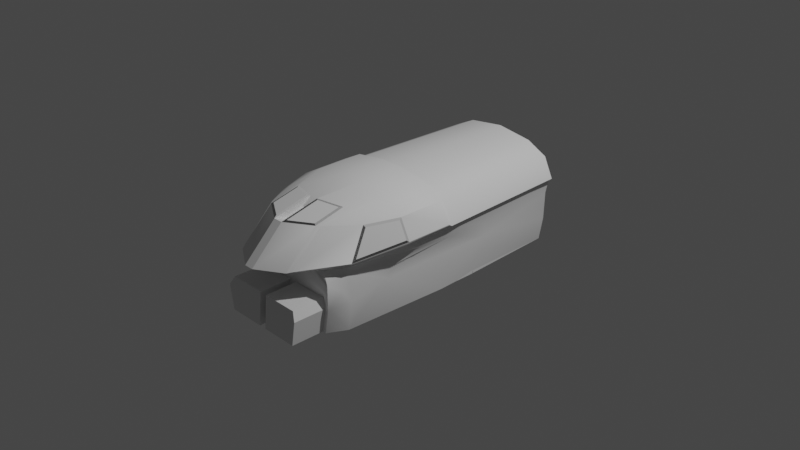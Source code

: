 # Source: Jalakag.blend  (saved by Blender 3.1.7; exported with 4.5.12 LTS)
import bpy
from mathutils import Matrix  # noqa: F401  (used for matrix-valued properties, if any)

bpy.ops.wm.read_factory_settings(use_empty=True)
scene = bpy.context.scene
scene.name = 'Scene'

# ---- collections
col_collection = bpy.data.collections.new('Collection'); scene.collection.children.link(col_collection)

# ---- world
world_world = bpy.data.worlds.new('World'); scene.world = world_world
world_world.use_nodes = True; world_world.node_tree.nodes.clear()
_N = world_world.node_tree.nodes; _L = world_world.node_tree.links
n0 = _N.new('ShaderNodeOutputWorld'); n0.name = 'World Output'; n0.location = (300, 300)
n1 = _N.new('ShaderNodeBackground'); n1.name = 'Background'; n1.location = (10, 300)
n1.inputs[0].default_value = (0.05088, 0.05088, 0.05088, 1.0)
_L.new(n1.outputs[0], n0.inputs[0])
n0.is_active_output = True
world_world.color = (0.05088, 0.05088, 0.05088)
world_world.use_sun_shadow = False
world_world.sun_shadow_jitter_overblur = 0.0

# ---- cameras
cam_camera = bpy.data.cameras.new('Camera')
cam_camera.clip_end = 100.0
cam_camera.ortho_scale = 7.314

# ---- lights
light_light = bpy.data.lights.new('Light', 'POINT')
light_light.transmission_factor = 0.0
light_light.energy = 1000.0
light_light.shadow_soft_size = 0.1
light_light.shadow_maximum_resolution = 0.006
light_light.use_absolute_resolution = True

# ---- meshes
me_plane006_002 = bpy.data.meshes.new('Plane006.002')
me_plane006_002.from_pydata([(-0.3434, 0.3128, 0.004731), (-0.6285, 1.16, -0.5191), (-0.4772, 1.161, -0.1584), (-0.6728, 1.161, -0.2579), (0.3446, 0.1795, -0.5191), (0.6596, 0.1795, -0.1945), (-0.7167, -0.2901, -0.009015), (-0.7167, 0.3128, 0.004731), (0.6596, 0.4016, -0.1945), (-0.5156, 0.4877, -0.1584), (-0.7167, -0.2901, 0.004731), (-0.3434, -0.2901, -0.009015), (0.3446, 0.4016, -0.5191), (0.3446, 0.1795, -0.1945), (-0.7188, 0.4878, 0.04126), (-0.3434, 0.3128, -0.009015), (-0.7117, 1.162, 0.1926), (-0.7167, 0.3128, -0.009015), (-0.6803, 1.161, 0.04126), (-0.7113, 0.4877, -0.2579), (-0.7501, 0.4884, 0.1926), (-0.3434, -0.2901, 0.004731), (-0.667, 0.4869, -0.5191), (0.6596, 0.4016, -0.5191), (0.3446, 0.4016, -0.1945), (0.6596, 0.1795, -0.5191), (0.3096, 1.293, -0.5191), (0.6102, 1.482, -0.5191), (0.3096, 1.293, -0.2204), (0.4188, 1.482, -0.2204), (0.6102, 1.482, -0.2204), (0.4188, 1.482, -0.5191), (0.3095, 0.4099, -0.2204), (0.3095, 0.4099, -0.5191), (0.6574, 0.4099, -0.5191), (0.6574, 0.4099, -0.2204), (-0.4838, 1.161, -0.01161), (-0.5223, 0.4878, -0.01161), (-0.6932, -0.6275, 0.4745), (-0.6966, -0.1043, 0.4761), (-0.798, -0.09742, 0.2525), (-0.3268, -1.342, 0.4966), (-0.3267, -1.698, 0.1416), (-0.3587, -1.655, 0.1501), (-0.3582, -1.308, 0.4954), (-0.7856, -0.646, 0.275), (-0.1212, -0.6275, 0.6457), (-0.1247, -0.1043, 0.6473), (-0.4685, -0.6275, 0.5931), (-0.4719, -0.1043, 0.5947), (-0.4399, -1.017, 0.5427), (-0.5687, -0.9835, 0.4704), (-0.3267, -1.009, 0.576), (-0.1093, -0.06143, 0.6146), (-0.6904, -0.06151, 0.4476), (-0.4566, -0.06143, 0.562), (-0.07717, -1.472, 0.508), (-0.3027, -1.043, 0.5774), (-0.3029, -1.331, 0.509), (-0.0517, -1.091, 0.5956), (-0.07733, -1.11, 0.5939), (-0.05156, -1.515, 0.4953), (-0.7941, -0.6181, 0.252), (-0.6313, -1.184, 0.1676), (-0.704, -0.6536, 0.4551), (-0.5915, -0.9752, 0.4513), (-0.6433, -1.141, 0.2012), (-0.05117, -1.383, 0.4587), (0.05091, -1.183, 0.5061), (-0.05091, -1.183, 0.5061), (-0.6669, -0.05466, -0.5191), (-0.4901, -1.398, -0.5403), (0.618, -1.221, -0.5193), (0.04179, -1.398, -0.5404), (0.6966, -0.1043, 0.4761), (0.05165, -1.87, 0.1416), (0.3267, -1.698, 0.1416), (0.3582, -1.308, 0.4954), (0.3587, -1.655, 0.1501), (0.6313, -1.184, 0.1676), (0.7856, -0.646, 0.275), (0.1212, -0.6275, 0.6457), (0.1247, -0.1043, 0.6473), (0.4685, -0.6275, 0.5931), (0.4719, -0.1043, 0.5947), (0.6932, -0.6275, 0.4745), (0.0517, -1.091, 0.5956), (0.4399, -1.017, 0.5427), (0.5687, -0.9835, 0.4704), (0.1093, -0.06143, 0.6146), (0.6904, -0.0615, 0.4476), (0.798, -0.09742, 0.2525), (0.4566, -0.06143, 0.562), (0.2609, 1.489, 0.3239), (0.3027, -1.043, 0.5774), (0.07733, -1.11, 0.5939), (0.05156, -1.515, 0.4953), (0.3268, -1.342, 0.4966), (0.3267, -1.009, 0.576), (0.07717, -1.472, 0.508), (0.3029, -1.331, 0.509), (0.7941, -0.6181, 0.252), (0.704, -0.6536, 0.4551), (0.5915, -0.9752, 0.4513), (0.6433, -1.141, 0.2012), (0.05117, -1.383, 0.4587), (0.6669, -0.05466, -0.5191), (0.4901, -1.398, -0.5403), (0.4472, -1.758, -0.5403), (0.04179, -1.758, -0.5404), (-0.05945, -1.673, 0.1078), (-0.05165, -1.87, 0.1416), (-0.3741, -1.5, 0.1078), (-0.3651, -1.321, 0.1196), (-0.6251, -1.194, 0.139), (-0.5834, -1.184, 0.1371), (-0.3651, -1.321, 0.1072), (-0.5827, -1.142, 0.1072), (-0.4321, -1.348, 0.06886), (-0.5588, -1.171, 0.02332), (-0.7188, -0.412, 0.09248), (-0.7116, -0.01119, 0.06272), (-0.6343, -0.6462, -0.03087), (-0.6267, -0.7456, -0.1494), (-0.5353, -1.398, -0.02164), (-0.5955, -1.267, -0.1037), (-0.5353, -1.398, -0.2765), (-0.6631, -1.221, -0.2038), (-0.7188, 0.4884, 0.04126), (-0.7121, 0.4884, -0.1055), (-0.7112, 0.4884, -0.2579), (-0.618, -1.221, -0.5193), (-0.2609, 1.489, 0.3239), (-0.7879, -0.6273, 0.2235), (-0.7917, -0.05465, 0.224), (-0.7462, -0.6173, 0.1921), (-0.7501, -0.05442, 0.1912), (-0.2609, 1.493, -0.3199), (0.05946, -1.673, 0.1078), (0.3741, -1.5, 0.1078), (0.3651, -1.321, 0.1196), (0.4612, -1.392, 0.1172), (0.6251, -1.194, 0.139), (0.5834, -1.184, 0.1371), (0.3651, -1.321, 0.1072), (0.4321, -1.348, 0.06886), (0.5827, -1.142, 0.1072), (0.5588, -1.171, 0.02332), (0.7188, -0.412, 0.09248), (0.6343, -0.6462, -0.03087), (0.7116, -0.01119, 0.06272), (0.7501, -0.05442, 0.1912), (0.6267, -0.7456, -0.1494), (0.5955, -1.267, -0.1037), (0.5353, -1.398, -0.2765), (0.6631, -1.221, -0.2038), (0.7188, 0.4884, 0.04126), (0.7121, 0.4884, -0.1055), (0.7112, 0.4884, -0.2579), (0.2609, 1.493, -0.3199), (0.7879, -0.6273, 0.2235), (0.7917, -0.05465, 0.224), (0.7462, -0.6173, 0.1921), (-0.3651, -1.398, 0.06892), (-0.4682, -1.398, -0.1295), (-0.04181, -1.37, -0.1868), (-0.4472, -1.398, -0.5403), (0.04181, -1.37, -0.1868), (-0.04179, -1.398, -0.5404), (-0.4425, -1.37, -0.1868), (-0.4923, -1.758, -0.2765), (-0.4923, -1.398, -0.2765), (-0.4472, -1.758, -0.5403), (-0.04179, -1.758, -0.5404), (-0.04181, -1.729, -0.1868), (-0.4425, -1.729, -0.1868), (0.3651, -1.398, 0.06892), (0.4682, -1.398, -0.1295), (0.5353, -1.398, -0.02164), (0.4425, -1.37, -0.1868), (0.04181, -1.729, -0.1868), (0.4425, -1.729, -0.1868), (0.4472, -1.398, -0.5403), (0.4923, -1.758, -0.2765), (0.4923, -1.398, -0.2765), (0.6329, 1.488, 0.4476), (0.3991, 1.488, 0.562), (-0.6329, 1.488, 0.4476), (-0.3991, 1.488, 0.562), (-0.7343, 1.495, 0.2239), (0.6537, 1.495, -0.2579), (0.6094, 1.495, -0.5191), (-0.6926, 1.495, 0.1926), (-0.6613, 1.495, 0.04126), (0.6613, 1.495, 0.04126), (0.6926, 1.495, 0.1926), (0.7343, 1.495, 0.2239), (-4.172e-07, 1.488, 0.6149), (-0.6094, 1.495, -0.5191), (-0.6537, 1.495, -0.2579)], [], [(10, 7, 17, 6), (28, 29, 31, 26), (2, 9, 22, 1), (13, 5, 8, 24), (30, 29, 28, 32, 35), (23, 12, 24, 8), (15, 0, 21, 11), (14, 19, 22, 9, 37, 20), (4, 25, 5, 13), (3, 18, 16, 36, 2, 1), (30, 35, 34, 27), (27, 31, 29, 30), (9, 2, 36, 37), (32, 28, 26, 33), (25, 23, 8, 5), (20, 37, 36, 16), (35, 32, 33, 34), (0, 7, 10, 21), (10, 6, 11, 21), (15, 11, 6, 17), (0, 15, 17, 7), (38, 64, 45, 62), (195, 151, 162, 160, 161, 196), (102, 80, 104, 103), (79, 101, 160, 142), (85, 88, 87, 83), (50, 44, 51), (87, 77, 97, 98, 83), (86, 81, 83, 98), (39, 54, 49), (54, 55, 49), (161, 90, 185, 196), (92, 89, 197, 186), (59, 69, 67, 61), (41, 58, 56, 61), (49, 47, 46, 48), (64, 65, 66, 45), (52, 57, 58, 41), (105, 68, 86, 96), (40, 134, 54, 39), (72, 73, 182, 107), (150, 157, 149), (59, 68, 69), (59, 60, 57, 52), (109, 108, 182, 73), (43, 63, 51, 44), (80, 102, 85, 101), (102, 103, 88, 85), (145, 176, 144, 146), (50, 51, 38, 48), (67, 69, 105), (176, 163, 116, 144), (49, 55, 53, 47), (44, 41, 42, 43), (69, 68, 105), (53, 197, 89), (86, 59, 46, 81), (115, 117, 119, 122, 120), (77, 87, 88), (189, 187, 54, 134), (90, 74, 84), (92, 90, 84), (161, 91, 74, 90), (95, 99, 96, 86), (51, 65, 64, 38), (105, 96, 61, 67), (195, 194, 156, 151), (134, 40, 62, 133), (61, 56, 60, 59), (100, 94, 98, 97), (71, 126, 171, 166), (107, 182, 184, 154), (95, 94, 100, 99), (86, 68, 59), (63, 114, 133, 62), (77, 78, 76, 97), (72, 106, 191, 198, 70, 131), (170, 171, 169, 175), (57, 60, 56, 58), (111, 42, 41, 61), (94, 95, 86, 98), (63, 66, 65, 51), (55, 188, 197, 53), (89, 92, 84, 82), (84, 74, 85, 83), (131, 127, 126, 71), (42, 112, 43), (43, 112, 63), (114, 63, 112), (143, 140, 139, 141, 142), (82, 84, 83, 81), (91, 101, 85, 74), (172, 173, 168, 166), (103, 104, 79, 88), (119, 117, 118), (116, 117, 115), (135, 115, 120), (122, 121, 120), (146, 143, 148, 149, 147), (123, 122, 119), (118, 124, 119), (125, 119, 124), (124, 126, 125), (127, 125, 126), (123, 119, 127), (125, 127, 119), (162, 151, 156, 150, 148), (199, 130, 70, 198), (112, 113, 115, 114), (158, 190, 191, 106), (127, 131, 123), (157, 150, 156), (154, 155, 72, 107), (97, 76, 75, 96), (101, 91, 161, 160), (47, 82, 81, 46), (135, 133, 115), (149, 157, 158, 106, 72, 152), (113, 116, 115), (112, 42, 111, 110), (111, 75, 138, 110), (104, 80, 101, 79), (76, 78, 139), (141, 139, 78), (136, 192, 189, 134, 133, 135), (78, 79, 141), (142, 141, 79), (142, 160, 143), (46, 59, 52, 48), (78, 77, 88, 79), (174, 165, 168, 173), (73, 167, 180, 109), (110, 138, 139, 140, 113, 112), (71, 166, 168, 73, 72, 131), (147, 145, 146), (116, 163, 118, 117), (144, 143, 146), (52, 41, 44, 50, 48), (150, 149, 148), (53, 89, 82, 47), (143, 162, 148), (122, 129, 121), (152, 147, 149), (145, 147, 178), (153, 178, 147), (178, 153, 154), (155, 154, 153), (153, 147, 155), (152, 155, 147), (187, 188, 55, 54), (192, 136, 128, 193), (128, 121, 129), (75, 76, 139, 138), (129, 122, 123, 131, 70, 130), (155, 152, 72), (108, 183, 184, 182), (186, 185, 90, 92), (75, 111, 61, 96), (162, 143, 160), (115, 133, 114), (140, 143, 144), (168, 165, 167, 73), (158, 157, 156, 194, 190), (164, 126, 124, 163, 176, 178, 154, 177), (164, 169, 126), (169, 171, 126), (118, 163, 124), (99, 100, 97, 96), (172, 166, 171, 170), (62, 45, 66, 63), (179, 184, 183, 181), (175, 169, 165, 174), (172, 170, 173), (173, 170, 174), (174, 170, 175), (116, 113, 140, 144), (179, 177, 154), (184, 179, 154), (145, 178, 176), (177, 179, 167, 165, 169, 164), (193, 128, 129, 130, 199), (39, 49, 48, 38), (136, 135, 120, 121, 128), (167, 179, 181, 180), (108, 109, 183), (109, 180, 183), (183, 180, 181), (38, 62, 40, 39), (93, 185, 186), (132, 188, 187), (132, 187, 189), (93, 159, 191, 190), (132, 189, 192), (132, 192, 193), (93, 190, 194), (93, 195, 196), (132, 197, 188), (132, 93, 186, 197), (159, 137, 198, 191), (93, 196, 185), (132, 193, 199), (93, 194, 195), (137, 132, 199, 198)])
_uv = me_plane006_002.uv_layers.new(name='UVMap')
_uv.uv.foreach_set('vector', [0.0442, 0.5281, 0.6602, 0.5281, 0.6602, 0.3154, 0.0442, 0.3154, 0.9813, 0.9663, 0.9813, 0.9733, 0.1043, 0.9733, 0.1043, 0.9663, 0.8522, 0.4152, 0.4097, 0.415, 0.3851, 0.1607, 0.865, 0.1604, 0.425, 0.01182, 0.9748, 0.01182, 0.9748, 0.3995, 0.425, 0.3995, 0.9813, 0.9675, 0.9813, 0.9733, 0.9813, 0.9663, 0.9813, 0.9335, 0.9813, 0.9335, 0.4233, 0.4062, 0.9772, 0.4062, 0.9772, 0.977, 0.4233, 0.977, 0.9159, 0.1621, 0.91, 0.1729, 0.08604, 0.1729, 0.08009, 0.1621, 0.3142, 0.5789, 0.3069, 0.3324, 0.3851, 0.1607, 0.4097, 0.415, 0.4117, 0.4987, 0.3897, 0.6971, 0.4233, 0.4062, 0.9772, 0.4062, 0.9772, 0.977, 0.4233, 0.977, 0.9507, 0.3287, 0.9512, 0.5759, 0.8789, 0.6957, 0.8511, 0.4984, 0.8522, 0.4152, 0.865, 0.1604, 0.9813, 0.9733, 0.9813, 0.9335, 0.1043, 0.9335, 0.1043, 0.9733, 0.8624, 0.9335, 0.3798, 0.9335, 0.3798, 0.9733, 0.8624, 0.9733, 0.4097, 0.415, 0.8522, 0.4152, 0.8511, 0.4984, 0.4117, 0.4987, 0.9813, 0.9335, 0.9813, 0.9663, 0.1043, 0.9663, 0.1043, 0.9335, 0.5581, 0.4416, 0.9189, 0.4416, 0.9189, 0.9689, 0.5581, 0.9689, 0.3897, 0.6971, 0.4117, 0.4987, 0.8511, 0.4984, 0.8789, 0.6957, 0.9813, 0.9335, 0.9813, 0.9335, 0.1043, 0.9335, 0.1043, 0.9335, 0.91, 0.1729, 0.6602, 0.5281, 0.0442, 0.5281, 0.08604, 0.1729, 0.0442, 0.5281, 0.0442, 0.3154, 0.08009, 0.1621, 0.08604, 0.1729, 0.9159, 0.1621, 0.08009, 0.1621, 0.0442, 0.3154, 0.6602, 0.3154, 0.91, 0.1729, 0.9159, 0.1621, 0.6602, 0.3154, 0.6602, 0.5281, 0.4992, 0.1367, 0.4996, 0.1358, 0.5144, 0.07206, 0.514, 0.07303, 0.9423, 0.4446, 0.4363, 0.4671, 0.2522, 0.4699, 0.2493, 0.4868, 0.4366, 0.4842, 0.9427, 0.4615, 0.4638, 0.9557, 0.4854, 0.8326, 0.1604, 0.7822, 0.2484, 0.9533, 0.06574, 0.4415, 0.2524, 0.4949, 0.2493, 0.4868, 0.06269, 0.4335, 0.8175, 0.5115, 0.8443, 0.5958, 0.8791, 0.603, 0.8768, 0.5113, 0.8791, 0.603, 0.8915, 0.6735, 0.8443, 0.5958, 0.8791, 0.603, 0.8915, 0.6735, 0.8984, 0.6819, 0.9069, 0.6018, 0.8768, 0.5113, 0.9714, 0.6224, 0.959, 0.5124, 0.8768, 0.5113, 0.9069, 0.6018, 0.8188, 0.3882, 0.8158, 0.3764, 0.8772, 0.3892, 0.8158, 0.3764, 0.8782, 0.3765, 0.8772, 0.3892, 0.7576, 0.3737, 0.8158, 0.3764, 0.8302, 0.01299, 0.7726, 0.009718, 0.8782, 0.3765, 0.9614, 0.3767, 0.9859, 0.01295, 0.8914, 0.01314, 0.7939, 0.9204, 0.7542, 0.8484, 0.7583, 0.7173, 0.8026, 0.6415, 0.9612, 0.7634, 0.9585, 0.7648, 0.8181, 0.6711, 0.8175, 0.6698, 0.8772, 0.3892, 0.9588, 0.3896, 0.959, 0.5124, 0.8768, 0.5113, 0.4638, 0.9557, 0.2484, 0.9533, 0.1604, 0.7822, 0.4854, 0.8326, 0.9552, 0.9535, 0.9542, 0.9521, 0.9585, 0.7648, 0.9612, 0.7634, 0.7583, 0.7173, 0.7542, 0.8484, 0.7939, 0.9204, 0.8026, 0.6415, 0.7625, 0.3847, 0.7576, 0.3737, 0.8158, 0.3764, 0.8188, 0.3882, 0.1685, 0.3961, 0.1294, 0.4088, 0.1287, 0.5354, 0.1287, 0.5488, 0.5242, 0.2186, 0.6717, 0.1696, 0.3368, 0.1933, 0.7939, 0.9204, 0.7496, 0.856, 0.7542, 0.8484, 0.81, 0.909, 0.8121, 0.9074, 0.9542, 0.9521, 0.9552, 0.9535, 0.05009, 0.408, 0.04944, 0.5346, 0.1287, 0.5354, 0.1294, 0.4088, 0.2597, 0.8449, 0.4505, 0.5402, 0.3762, 0.1347, 0.8915, 0.6735, 0.5144, 0.07206, 0.4996, 0.1358, 0.4992, 0.1367, 0.514, 0.07303, 0.4996, 0.1358, 0.3823, 0.1258, 0.3819, 0.1268, 0.4992, 0.1367, 0.302, 0.6261, 0.2563, 0.6608, 0.1399, 0.2244, 0.1909, 0.2332, 0.8791, 0.603, 0.8443, 0.5958, 0.8175, 0.5115, 0.8768, 0.5113, 0.7583, 0.7173, 0.7504, 0.7217, 0.7583, 0.7173, 0.2563, 0.6608, 0.2563, 0.6608, 0.2621, 0.6243, 0.2621, 0.6243, 0.8772, 0.3892, 0.8782, 0.3765, 0.9614, 0.3767, 0.9588, 0.3896, 0.243, 0.1514, 0.2277, 0.1546, 0.1171, 0.02495, 0.1351, 0.02506, 0.7478, 0.8417, 0.7542, 0.8484, 0.7583, 0.7173, 0.9614, 0.3767, 0.9859, 0.01295, 0.9614, 0.3767, 0.9835, 0.6226, 0.9714, 0.6224, 0.959, 0.5124, 0.959, 0.5124, 0.177, 0.245, 0.1909, 0.2332, 0.1814, 0.2052, 0.3368, 0.1933, 0.4071, 0.2348, 0.8915, 0.6735, 0.8791, 0.603, 0.8443, 0.5958, 0.7726, 0.009718, 0.8302, 0.01299, 0.8158, 0.3764, 0.7576, 0.3737, 0.8158, 0.3764, 0.8188, 0.3882, 0.8772, 0.3892, 0.8782, 0.3765, 0.8158, 0.3764, 0.8772, 0.3892, 0.7576, 0.3737, 0.7625, 0.3847, 0.8188, 0.3882, 0.8158, 0.3764, 0.8121, 0.9074, 0.8181, 0.6711, 0.8175, 0.6698, 0.81, 0.909, 0.3819, 0.1268, 0.3823, 0.1258, 0.4996, 0.1358, 0.4992, 0.1367, 0.7583, 0.7173, 0.8026, 0.6415, 0.8026, 0.6415, 0.7583, 0.7173, 0.9677, 0.2582, 0.9681, 0.2127, 0.6716, 0.2127, 0.5129, 0.2585, 0.4366, 0.4842, 0.4227, 0.4926, 0.2524, 0.4949, 0.2493, 0.4868, 0.8175, 0.6698, 0.8181, 0.6711, 0.8121, 0.9074, 0.81, 0.909, 0.9585, 0.7648, 0.9542, 0.9521, 0.9552, 0.9535, 0.9612, 0.7634, 0.8465, 0.01841, 0.9173, 0.432, 0.8498, 0.4323, 0.7791, 0.01865, 0.8465, 0.01841, 0.7791, 0.01865, 0.8498, 0.4323, 0.9173, 0.432, 0.5453, 0.9544, 0.7113, 1.0, 0.7114, 0.805, 0.5452, 0.7091, 0.761, 0.9206, 0.7862, 0.9156, 0.7939, 0.9204, 0.06574, 0.4415, 0.06269, 0.4335, 0.2493, 0.4868, 0.2524, 0.4949, 0.243, 0.1514, 0.1351, 0.02506, 0.1171, 0.02495, 0.2277, 0.1546, 0.1675, 0.5892, 0.4248, 0.607, 0.7665, 0.5925, 0.7665, 0.5925, 0.4248, 0.607, 0.1675, 0.5892, 0.5674, 0.1874, 0.7219, 0.3321, 0.6847, 0.4186, 0.5687, 0.252, 0.7113, 1.0, 0.5453, 0.9544, 0.5452, 0.7091, 0.7114, 0.805, 0.04962, 0.9912, 0.2367, 0.8708, 0.2277, 0.1546, 0.8026, 0.6415, 0.9542, 0.9521, 0.8121, 0.9074, 0.81, 0.909, 0.9552, 0.9535, 0.3382, 0.03341, 0.3385, 0.03244, 0.3823, 0.1258, 0.3819, 0.1268, 0.8782, 0.3765, 0.8914, 0.01314, 0.9859, 0.01295, 0.9614, 0.3767, 0.9614, 0.3767, 0.8782, 0.3765, 0.8772, 0.3892, 0.9588, 0.3896, 0.8772, 0.3892, 0.8188, 0.3882, 0.8175, 0.5115, 0.8768, 0.5113, 0.1739, 0.03868, 0.1728, 0.1307, 0.1117, 0.1074, 0.1095, 0.02759, 0.2367, 0.8708, 0.2663, 0.7349, 0.2597, 0.8449, 0.2597, 0.8449, 0.3273, 0.6655, 0.4505, 0.5402, 0.4426, 0.5389, 0.4505, 0.5402, 0.3273, 0.6655, 0.3276, 0.6393, 0.2672, 0.6824, 0.2663, 0.7349, 0.3273, 0.6655, 0.4426, 0.5389, 0.9588, 0.3896, 0.8772, 0.3892, 0.8768, 0.5113, 0.959, 0.5124, 0.4227, 0.4926, 0.2524, 0.4949, 0.506, 0.1456, 0.8188, 0.3882, 0.04944, 0.5346, 0.05009, 0.408, 0.1294, 0.4088, 0.1287, 0.5354, 0.3823, 0.1258, 0.3385, 0.03244, 0.3382, 0.03341, 0.3819, 0.1268, 0.1814, 0.2052, 0.1909, 0.2332, 0.1182, 0.2169, 0.1399, 0.2244, 0.1909, 0.2332, 0.177, 0.245, 0.3487, 0.2688, 0.177, 0.245, 0.4071, 0.2348, 0.3368, 0.1933, 0.5242, 0.2186, 0.4071, 0.2348, 0.1909, 0.2332, 0.177, 0.245, 0.4071, 0.2348, 0.3368, 0.1933, 0.1814, 0.2052, 0.309, 0.1568, 0.3368, 0.1933, 0.1814, 0.2052, 0.1182, 0.2169, 0.1131, 0.1816, 0.1814, 0.2052, 0.156, 0.161, 0.1814, 0.2052, 0.1131, 0.1816, 0.1131, 0.1816, 0.1117, 0.1074, 0.156, 0.161, 0.1728, 0.1307, 0.156, 0.161, 0.1117, 0.1074, 0.309, 0.1568, 0.1814, 0.2052, 0.1728, 0.1307, 0.156, 0.161, 0.1728, 0.1307, 0.1814, 0.2052, 0.3487, 0.2688, 0.5129, 0.2585, 0.6716, 0.2127, 0.5242, 0.2186, 0.4071, 0.2348, 0.9683, 0.1249, 0.672, 0.1249, 0.5129, 0.04785, 0.969, 0.04706, 0.2663, 0.7349, 0.2672, 0.6824, 0.3276, 0.6393, 0.4426, 0.5389, 0.672, 0.1249, 0.9683, 0.1249, 0.969, 0.04706, 0.5129, 0.04785, 0.1728, 0.1307, 0.1739, 0.03868, 0.309, 0.1568, 0.6717, 0.1696, 0.5242, 0.2186, 0.6716, 0.2127, 0.1117, 0.1074, 0.1728, 0.1307, 0.1739, 0.03868, 0.1095, 0.02759, 0.2277, 0.1546, 0.1171, 0.02495, 0.04962, 0.9912, 0.1319, 0.1917, 0.2524, 0.4949, 0.4227, 0.4926, 0.4366, 0.4842, 0.2493, 0.4868, 0.9588, 0.3896, 0.9588, 0.3896, 0.959, 0.5124, 0.959, 0.5124, 0.2522, 0.4699, 0.2493, 0.4868, 0.06556, 0.4235, 0.3368, 0.1933, 0.6717, 0.1696, 0.672, 0.1249, 0.5129, 0.04785, 0.1739, 0.03868, 0.309, 0.1568, 0.1448, 0.2227, 0.1399, 0.2244, 0.177, 0.245, 0.2663, 0.7349, 0.2367, 0.8708, 0.04962, 0.9912, 0.05264, 0.8569, 0.04962, 0.9912, 0.04962, 0.9912, 0.05264, 0.8569, 0.05264, 0.8569, 0.3385, 0.03244, 0.5144, 0.07206, 0.514, 0.07303, 0.3382, 0.03341, 0.2367, 0.8708, 0.2597, 0.8449, 0.2663, 0.7349, 0.3273, 0.6655, 0.2663, 0.7349, 0.2597, 0.8449, 0.4363, 0.4671, 0.9423, 0.4446, 0.9427, 0.4615, 0.4366, 0.4842, 0.2493, 0.4868, 0.2522, 0.4699, 0.2597, 0.8449, 0.4505, 0.5402, 0.3273, 0.6655, 0.4426, 0.5389, 0.3273, 0.6655, 0.4505, 0.5402, 0.06269, 0.4335, 0.2493, 0.4868, 0.3276, 0.6393, 0.959, 0.5124, 0.9714, 0.6224, 0.9069, 0.6018, 0.8768, 0.5113, 0.2597, 0.8449, 0.8915, 0.6735, 0.3762, 0.1347, 0.4505, 0.5402, 0.3522, 0.3546, 0.4344, 0.5421, 0.2631, 0.462, 0.2487, 0.2308, 0.2631, 0.462, 0.4344, 0.5421, 0.3522, 0.3546, 0.2487, 0.2308, 0.05264, 0.8569, 0.05264, 0.8569, 0.2663, 0.7349, 0.2672, 0.6824, 0.2672, 0.6824, 0.2663, 0.7349, 0.1287, 0.5488, 0.1287, 0.5354, 0.1294, 0.4088, 0.1294, 0.3958, 0.1685, 0.3961, 0.1675, 0.5892, 0.1814, 0.2052, 0.1182, 0.2169, 0.1909, 0.2332, 0.2621, 0.6243, 0.2563, 0.6608, 0.1182, 0.2169, 0.1909, 0.2332, 0.1399, 0.2244, 0.177, 0.245, 0.1909, 0.2332, 0.9069, 0.6018, 0.8984, 0.6819, 0.8915, 0.6735, 0.8791, 0.603, 0.8768, 0.5113, 0.5242, 0.2186, 0.3368, 0.1933, 0.4071, 0.2348, 0.9614, 0.3767, 0.9614, 0.3767, 0.9588, 0.3896, 0.9588, 0.3896, 0.177, 0.245, 0.3487, 0.2688, 0.4071, 0.2348, 0.3368, 0.1933, 0.6717, 0.1696, 0.5242, 0.2186, 0.309, 0.1568, 0.1814, 0.2052, 0.3368, 0.1933, 0.1182, 0.2169, 0.1814, 0.2052, 0.1131, 0.1816, 0.156, 0.161, 0.1131, 0.1816, 0.1814, 0.2052, 0.1131, 0.1816, 0.156, 0.161, 0.1117, 0.1074, 0.1728, 0.1307, 0.1117, 0.1074, 0.156, 0.161, 0.156, 0.161, 0.1814, 0.2052, 0.1728, 0.1307, 0.309, 0.1568, 0.1728, 0.1307, 0.1814, 0.2052, 0.8302, 0.01299, 0.8914, 0.01314, 0.8782, 0.3765, 0.8158, 0.3764, 0.9677, 0.2582, 0.5129, 0.2585, 0.6716, 0.2127, 0.9681, 0.2127, 0.6716, 0.2127, 0.5242, 0.2186, 0.6717, 0.1696, 0.04962, 0.9912, 0.2367, 0.8708, 0.2663, 0.7349, 0.05264, 0.8569, 0.6717, 0.1696, 0.3368, 0.1933, 0.309, 0.1568, 0.1739, 0.03868, 0.5129, 0.04785, 0.672, 0.1249, 0.1728, 0.1307, 0.309, 0.1568, 0.1739, 0.03868, 0.4946, 0.1029, 0.5674, 0.1874, 0.7219, 0.3321, 0.7004, 0.2081, 0.8914, 0.01314, 0.8302, 0.01299, 0.8158, 0.3764, 0.8782, 0.3765, 0.02125, 0.0623, 0.02125, 0.0623, 0.1319, 0.1917, 0.1319, 0.1917, 0.2522, 0.4699, 0.06556, 0.4235, 0.2493, 0.4868, 0.06556, 0.4235, 0.2493, 0.4868, 0.4426, 0.5389, 0.1448, 0.2227, 0.177, 0.245, 0.1399, 0.2244, 0.1431, 0.02087, 0.1459, 0.5784, 0.1459, 0.5784, 0.07751, 0.0213, 0.672, 0.1249, 0.6717, 0.1696, 0.6716, 0.2127, 0.9681, 0.2127, 0.9683, 0.1249, 0.8121, 0.6632, 0.9173, 0.432, 0.9173, 0.832, 0.6502, 0.9751, 0.6502, 0.9751, 0.9173, 0.832, 0.9173, 0.432, 0.8121, 0.6632, 0.8121, 0.6632, 0.7746, 0.5761, 0.9173, 0.432, 0.7746, 0.5761, 0.8498, 0.4323, 0.9173, 0.432, 0.7604, 0.9793, 0.6502, 0.9751, 0.9173, 0.832, 0.8181, 0.6711, 0.9585, 0.7648, 0.9612, 0.7634, 0.8175, 0.6698, 0.4946, 0.1029, 0.7004, 0.2081, 0.7219, 0.3321, 0.5674, 0.1874, 0.514, 0.07303, 0.5144, 0.07206, 0.3385, 0.03244, 0.3382, 0.03341, 0.6847, 0.4186, 0.7219, 0.3321, 0.5674, 0.1874, 0.5687, 0.252, 0.5687, 0.252, 0.6847, 0.4186, 0.4344, 0.5421, 0.3522, 0.3546, 0.4946, 0.1029, 0.5674, 0.1874, 0.2487, 0.2308, 0.2487, 0.2308, 0.5674, 0.1874, 0.3522, 0.3546, 0.3522, 0.3546, 0.5674, 0.1874, 0.5687, 0.252, 0.2621, 0.6243, 0.2636, 0.6275, 0.2636, 0.6275, 0.2621, 0.6243, 0.7746, 0.5761, 0.8121, 0.6632, 0.9173, 0.432, 0.8498, 0.4323, 0.7746, 0.5761, 0.9173, 0.432, 0.7604, 0.9793, 0.9173, 0.832, 0.6502, 0.9751, 0.8121, 0.6632, 0.7746, 0.5761, 0.08032, 0.5791, 0.1459, 0.5784, 0.7746, 0.5761, 0.8121, 0.6632, 0.9681, 0.2127, 0.6716, 0.2127, 0.6717, 0.1696, 0.672, 0.1249, 0.9683, 0.1249, 0.8188, 0.3882, 0.8772, 0.3892, 0.8768, 0.5113, 0.8175, 0.5115, 0.5129, 0.2585, 0.3487, 0.2688, 0.4071, 0.2348, 0.5242, 0.2186, 0.6716, 0.2127, 0.4344, 0.5421, 0.6847, 0.4186, 0.5687, 0.252, 0.3522, 0.3546, 0.4946, 0.1029, 0.2487, 0.2308, 0.5674, 0.1874, 0.2487, 0.2308, 0.3522, 0.3546, 0.5674, 0.1874, 0.5674, 0.1874, 0.3522, 0.3546, 0.5687, 0.252, 0.506, 0.1456, 0.5243, 0.06688, 0.4227, 0.4926, 0.8188, 0.3882, 0.8052, 0.8703, 0.8671, 0.8951, 0.9152, 0.7969, 0.834, 0.8238, 0.9152, 0.7969, 0.8671, 0.8951, 0.8052, 0.8703, 0.8671, 0.8951, 0.7732, 0.9377, 0.5789, 0.8861, 0.5448, 0.885, 0.4611, 0.8852, 0.5708, 0.9038, 0.7998, 0.8731, 0.7732, 0.9377, 0.7601, 0.9202, 0.808, 0.8775, 0.7601, 0.9202, 0.6965, 0.907, 0.5789, 0.8861, 0.5708, 0.9038, 0.6965, 0.907, 0.808, 0.8775, 0.7601, 0.9202, 0.7732, 0.9377, 0.853, 0.7503, 0.9374, 0.6292, 0.9152, 0.7969, 0.853, 0.7503, 0.834, 0.8238, 0.9152, 0.7969, 0.9374, 0.6292, 0.5448, 0.885, 0.5448, 0.885, 0.4611, 0.8852, 0.4611, 0.8852, 0.7998, 0.8731, 0.7732, 0.9377, 0.8671, 0.8951, 0.7061, 0.8824, 0.6965, 0.907, 0.5708, 0.9038, 0.7061, 0.8824, 0.6965, 0.907, 0.7601, 0.9202, 0.5448, 0.885, 0.5789, 0.8861, 0.5708, 0.9038, 0.4611, 0.8852])
me_plane006_002.use_remesh_fix_poles = True
me_plane006_002.use_remesh_preserve_attributes = False
me_plane006_002.update()
me_plane006_002.normals_split_custom_set([tuple(v) for v in zip(*[iter([-1.0, -3.592e-07, -8.672e-06, -1.0, -3.592e-07, -8.672e-06, -1.0, -3.592e-07, -8.672e-06, -1.0, -3.592e-07, -8.672e-06, -0.8656, 0.5007, 2.288e-07, -0.8656, 0.5007, 2.288e-07, -0.8656, 0.5007, 2.288e-07, -0.8656, 0.5007, 2.288e-07, 0.9209, -0.05263, -0.3863, 0.9209, -0.05263, -0.3863, 0.9209, -0.05263, -0.3863, 0.9209, -0.05263, -0.3863, -1.953e-07, 1.342e-07, 1.0, -1.953e-07, 1.342e-07, 1.0, -1.953e-07, 1.342e-07, 1.0, -1.953e-07, 1.342e-07, 1.0, 0.003419, -0.01114, 0.9999, 3.679e-07, -2.937e-07, 1.0, 3.679e-07, -2.937e-07, 1.0, 3.679e-07, -2.937e-07, 1.0, -0.01101, 0.0005755, 0.9999, -2.838e-07, 1.0, 1.457e-07, -2.838e-07, 1.0, 1.457e-07, -2.838e-07, 1.0, 1.457e-07, -2.838e-07, 1.0, 1.457e-07, 1.0, 7.867e-07, 0.0, 1.0, 7.867e-07, 0.0, 1.0, 7.867e-07, 0.0, 1.0, 7.867e-07, 0.0, -0.0004203, -1.0, 0.0008419, -0.000302, -1.0, 0.001939, -0.000302, -1.0, 0.001939, -0.001072, -1.0, 0.001085, -0.0028, -1.0, 0.002409, 0.002093, -1.0, 0.001925, 3.311e-07, -1.0, -1.822e-07, 3.311e-07, -1.0, -1.822e-07, 3.311e-07, -1.0, -1.822e-07, 3.311e-07, -1.0, -1.822e-07, -0.0006481, 1.0, -0.002074, 0.002067, 1.0, -0.003894, -0.002288, 1.0, -0.002005, -0.0003204, 1.0, -0.00086, -0.0002971, 1.0, -0.00146, 0.0008667, 1.0, -0.002048, 0.9994, 0.03387, -0.003522, 0.9985, 0.05405, -0.0006008, 0.9994, 0.03382, 0.0006024, 0.9985, 0.05413, 0.003552, 0.0, 1.0, 0.0, 0.0, 1.0, 0.0, 0.0, 1.0, 0.0, 0.0, 1.0, 0.0, 0.9973, -0.05699, 0.04539, 0.9973, -0.05699, 0.04539, 0.9973, -0.05699, 0.04539, 0.9973, -0.05699, 0.04539, -1.0, 0.0001545, -1.496e-07, -1.0, 0.0001545, -1.496e-07, -1.0, 0.0001545, -1.496e-07, -1.0, 0.0001545, -1.496e-07, 1.0, 3.474e-07, 2.754e-07, 1.0, 3.474e-07, 2.754e-07, 1.0, 3.474e-07, 2.754e-07, 1.0, 3.474e-07, 2.754e-07, 0.6668, -0.0355, 0.7443, 0.667, -0.03812, 0.7441, 0.6678, -0.03896, 0.7433, 0.6682, -0.03602, 0.7431, -0.0005594, -0.9999, -0.0101, 4.146e-05, -1.0, 0.0, 4.146e-05, -1.0, 0.0, -0.0005608, -0.9999, -0.01014, -1.592e-07, -1.105e-13, 1.0, -1.592e-07, -1.105e-13, 1.0, -1.592e-07, -1.105e-13, 1.0, -1.592e-07, -1.105e-13, 1.0, -1.597e-06, -1.0, 1.452e-06, -1.597e-06, -1.0, 1.452e-06, -1.597e-06, -1.0, 1.452e-06, -1.597e-06, -1.0, 1.452e-06, 2.007e-07, -2.472e-08, -1.0, 2.007e-07, -2.472e-08, -1.0, 2.007e-07, -2.472e-08, -1.0, 2.007e-07, -2.472e-08, -1.0, 1.597e-06, 1.0, 6.614e-09, 1.597e-06, 1.0, 6.614e-09, 1.597e-06, 1.0, 6.614e-09, 1.597e-06, 1.0, 6.614e-09, 0.2657, -0.9506, -0.1604, 0.2656, -0.9506, -0.1605, 0.2657, -0.9506, -0.1605, 0.2656, -0.9506, -0.1606, -0.6005, -0.03432, 0.7989, -0.6188, 0.001787, 0.7855, -0.5938, 0.0454, 0.8033, -0.8584, 0.1161, 0.4997, -0.6962, 0.002603, 0.7179, -0.6005, -0.03431, 0.7989, -0.8707, 0.308, -0.3834, -0.8707, 0.308, -0.3834, -0.8707, 0.308, -0.3834, -0.8707, 0.308, -0.3834, -0.9111, 0.3941, 0.1209, -0.9783, 0.09907, 0.1817, -0.8584, 0.1161, 0.4997, -0.6749, 0.3113, 0.6691, -0.6487, 0.1754, -0.7406, -0.694, 0.2744, -0.6657, -0.4258, 0.2029, -0.8818, -0.3052, 0.06892, -0.9498, 0.4259, 0.2029, -0.8818, 0.3913, 0.3234, -0.8615, 0.694, 0.2744, -0.6657, -0.4259, 0.2029, -0.8817, -0.3913, 0.3234, -0.8615, -0.3778, 0.3899, -0.8398, -0.2204, 0.1702, -0.9604, -0.3052, 0.06891, -0.9498, -0.0967, 0.2752, -0.9565, -0.07803, 0.0568, -0.9953, -0.3052, 0.06892, -0.9498, -0.2204, 0.1702, -0.9605, 0.5576, -0.3555, -0.7502, 0.7176, -0.2732, -0.6407, 0.2982, -0.3145, -0.9012, 0.7175, -0.2732, -0.6407, 0.2811, -0.3387, -0.8979, 0.2982, -0.3144, -0.9012, -0.8976, -0.1571, -0.4118, -0.7175, -0.2732, -0.6407, -0.7126, -0.03919, -0.7005, -0.9089, -0.05196, -0.4137, -0.2811, -0.3387, -0.898, -0.06919, -0.3313, -0.941, 1.804e-05, -0.01079, -0.9999, -0.2882, -0.01828, -0.9574, -1.0, 0.002231, -0.008638, -1.0, 0.002231, -0.008638, -1.0, 0.002231, -0.008638, -1.0, 0.002231, -0.008638, 0.5127, 0.8157, 0.2678, 0.5128, 0.8157, 0.2677, 0.5128, 0.8157, 0.2678, 0.5127, 0.8158, 0.2677, 0.2982, -0.3145, -0.9012, 0.0798, -0.3222, -0.9433, 0.07801, 0.05681, -0.9953, 0.3052, 0.06894, -0.9498, 0.8707, 0.308, -0.3834, 0.8707, 0.308, -0.3834, 0.8707, 0.308, -0.3834, 0.8707, 0.308, -0.3834, 0.9903, -0.03274, 0.135, 0.9903, -0.03264, 0.135, 0.9903, -0.03266, 0.1351, 0.9903, -0.03265, 0.1351, 1.0, 0.002232, -0.008638, 1.0, 0.002232, -0.008638, 1.0, 0.002232, -0.008638, 1.0, 0.002232, -0.008638, 0.8368, -0.3831, -0.3911, 0.8976, -0.1571, -0.4118, 0.7175, -0.2732, -0.6407, 0.5576, -0.3554, -0.7502, 6.534e-05, -0.06044, 0.9982, 3.797e-05, -0.08917, 0.996, -8.414e-05, -0.07885, 0.9969, -0.0002602, -0.1177, 0.993, -0.9656, 0.04367, 0.2563, -0.9995, -0.008012, 0.03148, -0.9803, 0.1286, 0.1496, 0.09666, 0.2752, -0.9565, 0.08635, 0.7566, -0.6482, 0.1156, 0.7747, -0.6217, -0.2588, -0.9307, -0.2585, -0.2588, -0.9307, -0.2584, -0.2589, -0.9307, -0.2584, -0.2589, -0.9307, -0.2585, -0.0002914, -1.66e-07, 1.0, -0.0002914, -1.66e-07, 1.0, -7.498e-05, -0.07887, 0.9969, -0.0002902, -0.08919, 0.996, 0.8241, 0.4015, -0.3995, 0.6118, -0.1097, -0.7834, 0.8475, 0.1389, -0.5123, 0.7989, 0.3191, -0.5099, -0.2656, -0.9506, -0.1605, -0.2656, -0.9506, -0.1604, -0.2656, -0.9506, -0.1605, -0.2656, -0.9506, -0.1606, 0.3652, -0.117, -0.9235, 0.3653, -0.1168, -0.9235, 0.3653, -0.1169, -0.9235, 0.3652, -0.117, -0.9235, -0.3199, 0.4221, -0.8482, -0.1261, 0.4419, -0.8881, -0.4945, 0.7017, -0.5128, -0.9051, 0.325, 0.2741, 0.4258, 0.2029, -0.8818, 0.694, 0.2744, -0.6657, 0.6487, 0.1754, -0.7406, 0.3052, 0.06892, -0.9498, 0.1327, 0.3424, -0.9301, -0.1005, 0.3147, -0.9439, -0.1327, 0.3424, -0.9301, -0.1261, 0.4419, -0.8881, 0.1261, 0.4419, -0.8881, 0.187, 0.4376, -0.8795, -0.187, 0.4376, -0.8795, 0.2982, -0.3145, -0.9012, 0.2811, -0.3387, -0.8979, 0.06919, -0.3313, -0.941, 0.07979, -0.3222, -0.9433, 0.3913, 0.3234, -0.8615, 0.3778, 0.3898, -0.8398, 0.6106, 0.559, -0.5609, 0.6106, 0.559, -0.5609, -0.09528, 0.1375, -0.9859, -0.1257, 0.1057, -0.9864, -0.1326, 0.3425, -0.9301, 0.06916, -0.3313, -0.941, -4.175e-06, -0.01078, -0.9999, -0.06918, -0.3313, -0.941, -4.964e-06, 0.3719, -0.9283, 0.09669, 0.2752, -0.9565, 0.07804, 0.05679, -0.9953, -0.07804, 0.05679, -0.9953, 0.5601, 0.4009, 0.725, 0.9051, 0.325, 0.2741, 0.9387, 0.2742, -0.2089, 0.9803, 0.1286, 0.1496, 0.9111, 0.04226, 0.4101, -0.3913, 0.3234, -0.8615, -0.4259, 0.2029, -0.8818, -0.694, 0.2744, -0.6657, 0.9089, -0.05196, -0.4137, 0.7125, -0.04072, -0.7005, 0.7175, -0.2732, -0.6407, 0.8976, -0.1571, -0.4118, -0.7176, -0.2732, -0.6407, -0.5576, -0.3555, -0.7501, -0.2982, -0.3145, -0.9012, -0.2811, -0.3387, -0.8979, -0.7176, -0.2732, -0.6407, -0.2982, -0.3144, -0.9012, -0.8976, -0.1571, -0.4118, -0.8368, -0.3831, -0.3911, -0.5576, -0.3555, -0.7501, -0.7175, -0.2732, -0.6407, 0.9903, 0.03166, -0.1354, 0.9903, 0.03164, -0.1353, 0.9903, 0.03158, -0.1353, 0.9903, 0.03172, -0.1353, -0.3653, -0.1169, -0.9235, -0.3653, -0.1168, -0.9235, -0.3652, -0.117, -0.9235, -0.3652, -0.117, -0.9235, -0.01146, -0.2674, -0.9635, -0.01146, -0.2674, -0.9635, 0.01146, -0.2674, -0.9635, 0.01194, -0.2674, -0.9635, -0.9777, -0.05587, 0.2026, -0.9907, -0.05661, 0.124, -0.9916, -0.02323, 0.1273, -0.9593, 0.011, 0.282, 0.6962, 0.002627, 0.7179, 0.9745, 0.006392, 0.2245, 0.9783, 0.09907, 0.1817, 0.8584, 0.1161, 0.4997, -0.9903, 0.03158, -0.1353, -0.9903, 0.03164, -0.1353, -0.9903, 0.03174, -0.1353, -0.9903, 0.03174, -0.1353, -0.9903, -0.03264, 0.1351, -0.9903, -0.03267, 0.135, -0.9903, -0.03271, 0.135, -0.9903, -0.03268, 0.1351, 0.002965, 1.0, 0.0006671, -0.06486, 0.9966, -0.04989, 0.004128, 0.986, -0.1666, 0.002965, 1.0, 0.0006671, -0.002968, 1.0, 0.0006668, -0.002968, 1.0, 0.0006668, -0.004127, 0.986, -0.1666, 0.06486, 0.9966, -0.04989, -0.139, 0.2289, -0.9635, -0.139, 0.2289, -0.9635, -0.139, 0.2289, -0.9635, -0.139, 0.2289, -0.9635, -0.002337, 0.3719, -0.9283, 0.08554, 0.6292, -0.7725, 0.0967, 0.2753, -0.9565, 0.9111, 0.3941, 0.1209, 0.6748, 0.3113, 0.6691, 0.8584, 0.1161, 0.4997, 0.9784, 0.09907, 0.1817, -0.3913, 0.3234, -0.8615, -0.6106, 0.559, -0.5609, -0.6106, 0.559, -0.5609, -0.3778, 0.3898, -0.8398, 1.602e-05, -0.04452, 0.999, -1.543e-07, -4.404e-05, 1.0, -1.543e-07, -4.404e-05, 1.0, -1.543e-07, -4.404e-05, 1.0, -1.543e-07, -4.404e-05, 1.0, -1.79e-05, -0.04452, 0.999, 0.8745, 7.302e-07, -0.485, 0.8745, 7.302e-07, -0.485, 0.8745, 7.302e-07, -0.485, 0.8745, 7.302e-07, -0.485, 0.139, 0.2289, -0.9635, 0.139, 0.2289, -0.9635, 0.139, 0.2289, -0.9635, 0.139, 0.2289, -0.9635, 0.4437, 0.6677, -0.5977, 0.4558, 0.6757, -0.5793, 0.6362, 0.322, -0.7011, 0.4056, 0.6444, -0.6483, 0.2589, -0.9307, -0.2585, 0.2588, -0.9307, -0.2585, 0.2587, -0.9307, -0.2584, 0.2588, -0.9307, -0.2584, -0.4618, 0.7801, -0.4221, -0.4618, 0.7801, -0.4222, -0.4618, 0.7801, -0.4221, -0.4618, 0.7801, -0.4221, 0.281, -0.3387, -0.898, 0.2881, -0.01828, -0.9574, -1.778e-05, -0.01078, -0.9999, 0.06916, -0.3313, -0.941, -0.06918, -0.3313, -0.941, -0.2811, -0.3387, -0.8979, -0.2982, -0.3145, -0.9012, -0.07981, -0.3222, -0.9433, -0.2982, -0.3145, -0.9012, -0.5576, -0.3555, -0.7501, -0.6487, 0.1754, -0.7406, -0.3052, 0.06893, -0.9498, 0.9499, 0.2922, 0.1113, 0.9574, 0.262, -0.1218, 0.842, 0.5373, 0.04886, 0.8182, 0.561, 0.126, 0.1932, 0.2052, 0.9595, 0.2205, 0.1476, 0.9642, 0.556, 0.2742, 0.7846, 0.556, 0.2742, 0.7846, 0.3858, 0.1919, 0.9024, 0.9111, 0.3941, 0.1209, 0.6749, 0.3113, 0.6691, 0.9111, 0.3941, 0.1209, 0.3858, 0.1919, 0.9024, -0.08791, -0.01644, 0.996, -0.02272, -0.09555, 0.9952, -0.2205, 0.1476, 0.9642, -0.3858, 0.1919, 0.9024, -0.6748, 0.3113, 0.6691, -0.0798, -0.3222, -0.9433, -0.2982, -0.3145, -0.9012, -0.3052, 0.06893, -0.9498, -0.078, 0.05681, -0.9953, -0.9099, 0.01327, -0.4145, -0.9454, 0.03498, -0.3241, -0.7312, 0.3814, -0.5656, -0.69, -0.1274, -0.7125, 0.0002911, 1.373e-10, 1.0, 0.0002911, 1.373e-10, 1.0, -2.449e-05, -0.07911, 0.9969, 0.0002902, -0.07887, 0.9969, 0.4618, 0.7801, -0.4222, 0.4618, 0.7801, -0.4221, 0.4618, 0.7801, -0.4221, 0.4618, 0.7801, -0.4221, 0.9387, 0.2742, -0.2088, 0.9051, 0.3251, 0.2741, 0.5913, 0.3533, -0.7249, 0.4945, 0.7017, -0.5128, 0.9051, 0.3251, 0.2741, 0.5601, 0.4009, 0.7249, 0.8321, 0.1484, 0.5344, 0.5601, 0.4009, 0.7249, 0.9111, 0.04226, 0.4101, 0.9803, 0.1286, 0.1496, 0.9656, 0.04366, 0.2563, 0.9111, 0.04226, 0.4101, -0.9051, 0.325, 0.2741, -0.5601, 0.4009, 0.725, -0.9111, 0.04226, 0.4101, -0.9803, 0.1286, 0.1497, -0.9387, 0.2742, -0.2089, 0.9978, 0.06092, -0.02544, 0.9803, 0.1286, 0.1497, 0.9387, 0.2742, -0.2089, 0.5913, 0.3533, -0.7249, 0.846, 0.2981, -0.4421, 0.9387, 0.2742, -0.2089, 0.8824, 0.3634, -0.2989, 0.9387, 0.2742, -0.2089, 0.846, 0.2981, -0.4421, 0.846, 0.2981, -0.4421, 0.842, 0.5373, 0.04889, 0.8824, 0.3634, -0.2989, 0.9574, 0.2619, -0.1218, 0.8824, 0.3634, -0.2989, 0.842, 0.5372, 0.04888, 0.9978, 0.06092, -0.02542, 0.9387, 0.2742, -0.2089, 0.9574, 0.262, -0.1218, 0.8824, 0.3634, -0.2989, 0.9574, 0.2619, -0.1218, 0.9387, 0.2742, -0.2089, -0.8321, 0.1484, 0.5345, -0.9593, 0.01099, 0.2821, -0.9916, -0.02323, 0.1273, -0.9656, 0.04366, 0.2563, -0.9111, 0.04226, 0.4101, 0.9946, -0.05684, 0.08689, 0.9969, -0.01088, 0.07853, 0.9955, 0.06023, 0.07288, 0.9844, -0.05625, 0.167, 0.2205, 0.1476, 0.9642, 0.02268, -0.09558, 0.9952, 0.08791, -0.01647, 0.996, 0.6748, 0.3113, 0.6691, -0.9969, -0.01089, 0.07853, -0.9946, -0.05607, 0.08687, -0.9844, -0.05625, 0.167, -0.9955, 0.06023, 0.07288, 0.9574, 0.2619, -0.1218, 0.9499, 0.2922, 0.1113, 0.9978, 0.06095, -0.02546, -0.9995, -0.008006, 0.03145, -0.9656, 0.04365, 0.2564, -0.9916, -0.02323, 0.1273, -0.842, 0.5373, 0.04886, -0.9574, 0.262, -0.1218, -0.9499, 0.2922, 0.1113, -0.8182, 0.561, 0.126, -0.6362, 0.3219, -0.7012, -0.404, 0.6458, -0.6478, -0.4437, 0.6677, -0.5977, -0.4045, 0.6417, -0.6516, -0.9783, 0.09907, 0.1817, -0.9745, 0.006401, 0.2244, -0.6962, 0.002638, 0.7178, -0.8584, 0.1161, 0.4997, 0.0798, -0.3222, -0.9433, -0.07981, -0.3222, -0.9433, -0.07802, 0.0568, -0.9953, 0.07802, 0.0568, -0.9953, 0.5938, 0.0454, 0.8033, 0.8584, 0.1161, 0.4997, 0.08349, -0.09436, 0.992, -0.9803, 0.1286, 0.1497, -0.9995, -0.007965, 0.03144, -0.9969, -0.01089, 0.07856, -0.9955, 0.06019, 0.07294, -0.9499, 0.2922, 0.1113, -0.9978, 0.06095, -0.02546, 0.3905, 0.5269, 0.7549, 0.4945, 0.7017, -0.5128, 0.5602, 0.4009, 0.7249, 0.2205, 0.1476, 0.9641, 0.1932, 0.2052, 0.9595, 0.04089, 0.1699, 0.9846, 0.03616, 0.1012, 0.9942, 0.0409, 0.1699, 0.9846, -0.0409, 0.1699, 0.9846, -0.03614, 0.1012, 0.9942, 0.03614, 0.1012, 0.9942, -0.4084, -0.01859, 0.9126, -0.4084, -0.01869, 0.9126, -0.4084, -0.01858, 0.9126, -0.4084, -0.01863, 0.9126, -0.1932, 0.2052, 0.9595, -0.556, 0.2742, 0.7846, -0.2205, 0.1476, 0.9642, -0.3858, 0.1919, 0.9024, -0.2205, 0.1476, 0.9642, -0.556, 0.2742, 0.7846, 0.6188, 0.001796, 0.7856, 0.6005, -0.03432, 0.7989, 0.6005, -0.03431, 0.7989, 0.6962, 0.002619, 0.7179, 0.8584, 0.1161, 0.4997, 0.5938, 0.0454, 0.8033, -0.556, 0.2742, 0.7846, -0.9111, 0.3942, 0.1209, -0.3858, 0.1919, 0.9024, -0.6749, 0.3113, 0.6691, -0.3858, 0.1919, 0.9024, -0.9111, 0.3941, 0.1209, -0.6749, 0.3113, 0.6691, -0.8584, 0.116, 0.4997, -0.08791, -0.0165, 0.996, 0.07803, 0.05681, -0.9953, 0.09669, 0.2752, -0.9565, 0.2204, 0.1702, -0.9605, 0.3052, 0.06892, -0.9498, -0.8241, 0.4015, -0.3995, -0.7989, 0.3191, -0.5099, -0.8475, 0.1389, -0.5123, -0.6118, -0.1097, -0.7834, -1.0, -6.667e-07, -4.883e-05, -1.0, -6.667e-07, -4.883e-05, -1.0, -6.667e-07, -4.883e-05, -1.0, -6.667e-07, -4.883e-05, 1.0, 2.564e-07, -4.831e-05, 1.0, 2.564e-07, -4.831e-05, 1.0, 2.564e-07, -4.831e-05, 1.0, 2.564e-07, -4.831e-05, 0.03612, 0.1012, 0.9942, -0.03614, 0.1011, 0.9942, -0.2205, 0.1476, 0.9642, -0.0227, -0.09562, 0.9952, 0.0227, -0.09562, 0.9952, 0.2205, 0.1477, 0.9641, 6.594e-05, -0.1184, 0.993, 0.0001301, -0.07889, 0.9969, -3.457e-05, -0.0791, 0.9969, 3.898e-05, -0.08912, 0.996, 6.818e-05, -0.06039, 0.9982, -7.361e-06, -0.04451, 0.999, -0.9387, 0.2742, -0.2088, -0.5913, 0.3533, -0.7249, -0.9051, 0.3251, 0.2741, 0.187, 0.4376, -0.8795, 0.1261, 0.4419, -0.8881, 0.5913, 0.3533, -0.7249, 0.9051, 0.325, 0.2741, -0.4945, 0.7018, -0.5128, -0.5601, 0.4009, 0.725, -0.9051, 0.3251, 0.2741, 0.2204, 0.1702, -0.9604, 0.3778, 0.3899, -0.8398, 0.3913, 0.3234, -0.8615, 0.4259, 0.2029, -0.8818, 0.3052, 0.06891, -0.9498, -0.9656, 0.04367, 0.2563, -0.9803, 0.1286, 0.1497, -0.9111, 0.04227, 0.4101, 0.06921, -0.3313, -0.941, -0.06916, -0.3313, -0.941, -0.07981, -0.3222, -0.9433, 0.0798, -0.3222, -0.9433, -0.5601, 0.4009, 0.7249, -0.8321, 0.1484, 0.5344, -0.9111, 0.04226, 0.4101, 0.9803, 0.1286, 0.1496, 0.9995, -0.00802, 0.03149, 0.9656, 0.04367, 0.2563, -0.9978, 0.06092, -0.02544, -0.9387, 0.2742, -0.2088, -0.9803, 0.1286, 0.1497, -0.5914, 0.3533, -0.7249, -0.9387, 0.2742, -0.2089, -0.846, 0.2981, -0.4421, -0.8824, 0.3634, -0.2989, -0.846, 0.2981, -0.4421, -0.9387, 0.2742, -0.2089, -0.846, 0.2981, -0.4421, -0.8824, 0.3634, -0.2989, -0.842, 0.5373, 0.04889, -0.9574, 0.2619, -0.1218, -0.842, 0.5372, 0.04888, -0.8824, 0.3634, -0.2989, -0.8824, 0.3634, -0.2989, -0.9387, 0.2742, -0.2089, -0.9574, 0.2619, -0.1218, -0.9978, 0.06093, -0.02543, -0.9574, 0.2619, -0.1218, -0.9387, 0.2742, -0.2089, 0.7125, -0.04072, -0.7005, 0.2882, -0.01827, -0.9574, 0.2811, -0.3386, -0.8979, 0.7175, -0.2732, -0.6407, 0.9777, -0.05587, 0.2026, 0.9593, 0.01101, 0.282, 0.9916, -0.02323, 0.1273, 0.9907, -0.05661, 0.124, 0.9916, -0.02323, 0.1273, 0.9656, 0.04366, 0.2564, 0.9995, -0.008003, 0.03145, -0.04089, 0.1699, 0.9846, -0.1932, 0.2052, 0.9595, -0.2205, 0.1476, 0.9641, -0.03616, 0.1012, 0.9942, 0.9995, -0.007963, 0.03144, 0.9803, 0.1286, 0.1497, 0.9978, 0.06093, -0.02546, 0.9499, 0.2922, 0.1113, 0.9955, 0.06022, 0.07289, 0.9969, -0.0109, 0.07855, -0.9574, 0.2619, -0.1218, -0.9978, 0.06095, -0.02546, -0.9499, 0.2922, 0.1113, -0.9857, -4.647e-07, 0.1686, -0.9857, -4.647e-07, 0.1686, -0.9857, -4.647e-07, 0.1686, -0.9857, -4.647e-07, 0.1686, -0.2882, -0.01614, -0.9574, -0.7125, -0.04074, -0.7005, -0.7176, -0.2732, -0.6407, -0.2811, -0.3386, -0.898, -0.005579, 0.7056, -0.7086, 0.00558, 0.7056, -0.7086, 0.00558, 0.7056, -0.7086, -0.005579, 0.7056, -0.7086, -0.5938, 0.0454, 0.8033, -0.08349, -0.09437, 0.992, -0.8584, 0.1161, 0.4997, 0.08349, -0.09431, 0.992, 0.8584, 0.116, 0.4997, 0.6748, 0.3113, 0.6691, -0.3905, 0.5269, 0.7549, -0.5601, 0.4009, 0.725, -0.4945, 0.7017, -0.5128, 0.0004769, 0.9968, -0.07979, 3.14e-08, 0.9968, -0.07974, 3.14e-08, 0.9968, -0.07974, 0.0003349, 0.9968, -0.07977, -0.9969, -0.01089, 0.07854, -0.9995, -0.008036, 0.03145, -0.9916, -0.02322, 0.1273, -0.9907, -0.05662, 0.124, -0.9946, -0.05684, 0.08688, -0.06897, 0.9907, 0.1174, -0.06485, 0.9966, -0.04989, 0.07408, 0.9878, -0.1367, 0.1006, 0.9769, -0.1884, -0.1006, 0.9769, -0.1883, -0.07409, 0.9878, -0.1367, 0.06485, 0.9966, -0.04989, 0.06894, 0.9907, 0.1173, -0.06898, 0.9907, 0.1173, -0.2184, 0.9274, 0.3037, -0.06483, 0.9966, -0.0499, -0.2184, 0.9274, 0.3038, 0.004138, 0.986, -0.1666, -0.06481, 0.9966, -0.0499, 0.3995, 0.5274, -0.7498, 0.1006, 0.9769, -0.1883, 0.0741, 0.9878, -0.1367, -0.5128, 0.8157, 0.2678, -0.5128, 0.8157, 0.2678, -0.5129, 0.8156, 0.2677, -0.5128, 0.8157, 0.2677, 0.9857, 4.647e-07, 0.1686, 0.9857, 4.647e-07, 0.1686, 0.9857, 4.647e-07, 0.1686, 0.9857, 4.647e-07, 0.1686, 0.4084, -0.01862, 0.9126, 0.4084, -0.01863, 0.9126, 0.4084, -0.01861, 0.9126, 0.4084, -0.01862, 0.9126, -0.8745, -2.02e-07, -0.485, -0.8745, -2.02e-07, -0.485, -0.8745, -2.02e-07, -0.485, -0.8745, -2.02e-07, -0.485, 5.173e-08, 4.146e-08, -1.0, 5.173e-08, 4.146e-08, -1.0, 5.173e-08, 4.146e-08, -1.0, 5.173e-08, 4.146e-08, -1.0, -0.0002034, 1.0, 0.0002865, -0.014, 0.9912, -0.1318, -0.03129, 0.9981, -0.05279, -0.03128, 0.9981, -0.05277, -0.01402, 0.9912, -0.1317, -0.041, 0.9932, -0.1091, -0.04099, 0.9932, -0.1091, -0.01399, 0.9912, -0.1318, 6.07e-05, 0.9531, -0.3026, -3.266e-07, 1.0, -8.849e-06, -3.266e-07, 1.0, -8.849e-06, -3.266e-07, 1.0, -8.849e-06, -3.266e-07, 1.0, -8.849e-06, 0.2184, 0.9274, 0.3037, 0.06897, 0.9907, 0.1173, 0.06484, 0.9966, -0.04991, -0.004134, 0.986, -0.1666, 0.2184, 0.9274, 0.3038, 0.06482, 0.9966, -0.04989, -0.3995, 0.5274, -0.7498, -0.07412, 0.9878, -0.1367, -0.1006, 0.9769, -0.1883, 0.06894, 0.9907, 0.1173, 0.2184, 0.9274, 0.3037, -0.0009275, 0.8953, 0.4455, -0.001628, 0.8961, 0.4439, -0.2184, 0.9274, 0.3037, -0.06894, 0.9907, 0.1173, 0.9907, -0.05662, 0.124, 0.9916, -0.02324, 0.1272, 0.9995, -0.008035, 0.03144, 0.9969, -0.01089, 0.07854, 0.9946, -0.05687, 0.08688, 0.5576, -0.3555, -0.7501, 0.2982, -0.3145, -0.9012, 0.3052, 0.06893, -0.9498, 0.6487, 0.1754, -0.7406, 0.9593, 0.01098, 0.2821, 0.8321, 0.1484, 0.5345, 0.9111, 0.04225, 0.4101, 0.9656, 0.04366, 0.2563, 0.9916, -0.02323, 0.1273, 2.369e-07, 4.146e-08, -1.0, 2.369e-07, 4.146e-08, -1.0, 2.369e-07, 4.146e-08, -1.0, 2.369e-07, 4.146e-08, -1.0, 0.0002016, 1.0, 0.0002865, 0.03129, 0.9981, -0.05279, 0.01399, 0.9912, -0.1318, 0.03128, 0.9981, -0.05277, 0.041, 0.9932, -0.1091, 0.01402, 0.9912, -0.1317, 0.014, 0.9912, -0.1318, 0.04098, 0.9932, -0.1091, -6.118e-05, 0.9531, -0.3026, 0.7312, 0.3814, -0.5656, 0.9108, 0.007274, -0.4127, 0.9099, 0.01341, -0.4146, 0.8291, -0.4364, -0.3495, -0.0009031, -0.9999, 0.01488, -0.02451, -0.9996, -0.01184, -0.0122, -0.9999, -0.002338, 0.01201, -0.9999, -0.007374, 0.0122, -0.9999, -0.002339, 0.02452, -0.9996, -0.01183, -0.0302, -0.9984, -0.04778, -0.008925, -0.9976, -0.0687, -0.01448, -0.9973, -0.07227, 0.005765, -1.0, -0.003912, 0.005942, -1.0, -0.001453, 0.009134, -0.9999, 0.0047, -0.000843, -1.0, 0.003261, -0.0266, -0.9994, 0.02004, -0.02757, -0.9996, -0.0002182, -0.003472, -1.0, -0.001115, 0.0007151, -1.0, 0.008823, -0.01197, -0.9999, 0.0001091, -0.01202, -0.9999, -0.0006561, 0.007144, -1.0, -0.0007215, 0.0008415, -1.0, 0.006418, -0.001411, -0.9999, 0.01014, 0.01037, -0.9999, -0.0001893, 0.003453, -1.0, -0.001129, 0.02757, -0.9996, -0.0002207, -0.0004331, -1.0, -0.005276, -0.0004223, -1.0, -0.007646, -0.001309, -1.0, 3.713e-05, 0.0002917, -1.0, -0.005354, 0.005943, -1.0, -0.007504, 0.001313, -1.0, 5.075e-05, 0.0004183, -1.0, -0.007658, -0.003118, -1.0, -0.004246, 0.003125, -1.0, -0.004254, -0.0007107, -1.0, -0.002694, 0.0007509, -1.0, -0.002555, -0.01307, -0.9985, -0.05249, 0.01449, -0.9973, -0.07227, 0.008935, -0.9976, -0.0687, 0.009548, -1.0, -0.002491, 0.001158, -0.9999, 0.01025, -0.0008379, -1.0, 0.006414, 0.003564, -0.9999, -0.0119, 0.01212, -0.9999, -0.0005562, 0.01196, -0.9999, 0.0001085, -0.005914, -1.0, -0.001384, -0.005722, -1.0, -0.003842, 0.0008574, -1.0, 0.003253, -0.009095, -0.9999, 0.004722])] * 3)])

# ---- objects
ob_light = bpy.data.objects.new('Light', light_light)
ob_camera = bpy.data.objects.new('Camera', cam_camera)
ob_shellcollider = bpy.data.objects.new('shellCollider', me_plane006_002)
ob_freeiva = bpy.data.objects.new('FreeIva', None)

# ---- transforms, parenting, visibility, modifiers, constraints
ob_light.location = (4.076, 1.005, 5.904)
ob_light.rotation_euler = (0.6503, 0.05522, 1.866)
ob_light.lock_rotations_4d = False
ob_light.empty_display_type = 'ARROWS'
ob_light.color = (0.0, 0.0, 0.0, 0.0)
ob_light.lineart.crease_threshold = 0.0
ob_camera.location = (7.359, -6.926, 4.958)
ob_camera.rotation_euler = (1.109, 0.0, 0.8149)
ob_camera.lock_rotations_4d = False
ob_camera.empty_display_type = 'ARROWS'
ob_camera.color = (0.0, 0.0, 0.0, 0.0)
ob_camera.display_type = 'WIRE'
ob_camera.lineart.crease_threshold = 0.0
ob_shellcollider.parent = ob_freeiva
ob_shellcollider.location = (0.0, 0.0, 0.0)
ob_shellcollider.rotation_mode = 'QUATERNION'
ob_shellcollider.rotation_quaternion = (1.0, 0.0, 0.0, 0.0)
ob_freeiva.location = (0.0, 0.0, 0.0)

# ---- collection membership
col_collection.objects.link(ob_light)
col_collection.objects.link(ob_camera)
col_collection.objects.link(ob_shellcollider)
col_collection.objects.link(ob_freeiva)

# ---- scene / render settings (as saved in the file)
scene.camera = ob_camera
scene.frame_start = 1; scene.frame_end = 250; scene.frame_set(1)
scene.render.engine = 'BLENDER_EEVEE_NEXT'
scene.cycles.sampling_pattern = 'TABULATED_SOBOL'
scene.cycles.use_light_tree = False
scene.view_settings.view_transform = 'Filmic'
bpy.context.view_layer.update()
